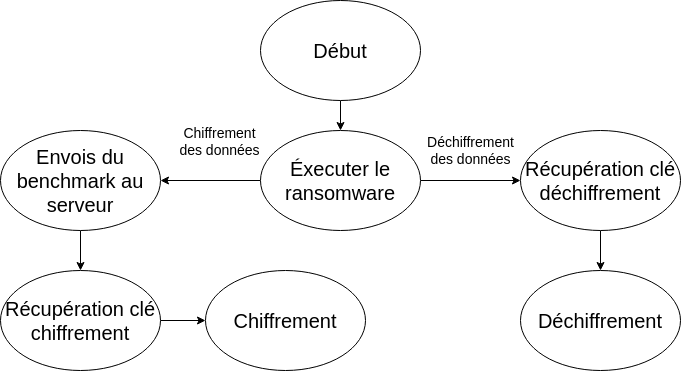

The diagram above was exported from draw.io. Its source (the exported page's mxGraphModel, read from the mxfile embedded in the PNG):
<mxGraphModel dx="1683" dy="1636" grid="1" gridSize="10" guides="1" tooltips="1" connect="1" arrows="1" fold="1" page="1" pageScale="1" pageWidth="1169" pageHeight="827" math="0" shadow="0">
  <root>
    <mxCell id="0" />
    <mxCell id="1" parent="0" />
    <mxCell id="14" style="edgeStyle=none;html=1;entryX=0.5;entryY=0;entryDx=0;entryDy=0;" parent="1" source="2" target="17" edge="1">
      <mxGeometry relative="1" as="geometry">
        <mxPoint x="560" y="-210.00000000000023" as="targetPoint" />
      </mxGeometry>
    </mxCell>
    <mxCell id="2" value="&lt;font style=&quot;font-size: 20px;&quot;&gt;Début&lt;/font&gt;" style="ellipse;whiteSpace=wrap;html=1;" parent="1" vertex="1">
      <mxGeometry x="480" y="-370" width="160" height="100" as="geometry" />
    </mxCell>
    <mxCell id="25" style="edgeStyle=none;html=1;entryX=0.5;entryY=0;entryDx=0;entryDy=0;" edge="1" parent="1" source="7" target="11">
      <mxGeometry relative="1" as="geometry" />
    </mxCell>
    <mxCell id="7" value="&lt;font style=&quot;font-size: 20px;&quot;&gt;Récupération clé&lt;br&gt;déchiffrement&lt;br&gt;&lt;/font&gt;" style="ellipse;whiteSpace=wrap;html=1;" parent="1" vertex="1">
      <mxGeometry x="740" y="-240" width="160" height="100" as="geometry" />
    </mxCell>
    <mxCell id="29" style="edgeStyle=none;html=1;entryX=0;entryY=0.5;entryDx=0;entryDy=0;fontSize=14;" edge="1" parent="1" source="9" target="27">
      <mxGeometry relative="1" as="geometry" />
    </mxCell>
    <mxCell id="9" value="&lt;font style=&quot;font-size: 20px;&quot;&gt;Récupération clé&lt;br style=&quot;border-color: var(--border-color);&quot;&gt;chiffrement&lt;br&gt;&lt;/font&gt;" style="ellipse;whiteSpace=wrap;html=1;" parent="1" vertex="1">
      <mxGeometry x="220" y="-100" width="160" height="100" as="geometry" />
    </mxCell>
    <mxCell id="11" value="&lt;font style=&quot;font-size: 20px;&quot;&gt;Déchiffrement&lt;br&gt;&lt;/font&gt;" style="ellipse;whiteSpace=wrap;html=1;" parent="1" vertex="1">
      <mxGeometry x="740" y="-100" width="160" height="100" as="geometry" />
    </mxCell>
    <mxCell id="22" value="&lt;font style=&quot;font-size: 14px;&quot;&gt;Déchiffrement &lt;br&gt;des données&lt;/font&gt;" style="edgeStyle=none;html=1;entryX=0;entryY=0.5;entryDx=0;entryDy=0;" edge="1" parent="1" source="17" target="7">
      <mxGeometry y="30" relative="1" as="geometry">
        <mxPoint as="offset" />
      </mxGeometry>
    </mxCell>
    <mxCell id="23" value="" style="edgeStyle=none;html=1;" edge="1" parent="1" source="17" target="21">
      <mxGeometry relative="1" as="geometry" />
    </mxCell>
    <mxCell id="26" value="Chiffrement&lt;br style=&quot;border-color: var(--border-color);&quot;&gt;des données" style="edgeLabel;html=1;align=center;verticalAlign=middle;resizable=0;points=[];fontSize=14;" vertex="1" connectable="0" parent="23">
      <mxGeometry x="-0.4178" relative="1" as="geometry">
        <mxPoint x="-13" y="-40" as="offset" />
      </mxGeometry>
    </mxCell>
    <mxCell id="17" value="&lt;font style=&quot;font-size: 20px;&quot;&gt;Éxecuter le&lt;br&gt;ransomware&lt;br&gt;&lt;/font&gt;" style="ellipse;whiteSpace=wrap;html=1;" parent="1" vertex="1">
      <mxGeometry x="480" y="-240" width="160" height="100" as="geometry" />
    </mxCell>
    <mxCell id="24" style="edgeStyle=none;html=1;entryX=0.5;entryY=0;entryDx=0;entryDy=0;" edge="1" parent="1" source="21" target="9">
      <mxGeometry relative="1" as="geometry" />
    </mxCell>
    <mxCell id="21" value="&lt;font style=&quot;font-size: 20px;&quot;&gt;Envois du benchmark au serveur&lt;br&gt;&lt;/font&gt;" style="ellipse;whiteSpace=wrap;html=1;" vertex="1" parent="1">
      <mxGeometry x="220" y="-240" width="160" height="100" as="geometry" />
    </mxCell>
    <mxCell id="27" value="&lt;font style=&quot;font-size: 20px;&quot;&gt;Chiffrement&lt;br&gt;&lt;/font&gt;" style="ellipse;whiteSpace=wrap;html=1;" vertex="1" parent="1">
      <mxGeometry x="425" y="-100" width="160" height="100" as="geometry" />
    </mxCell>
  </root>
</mxGraphModel>